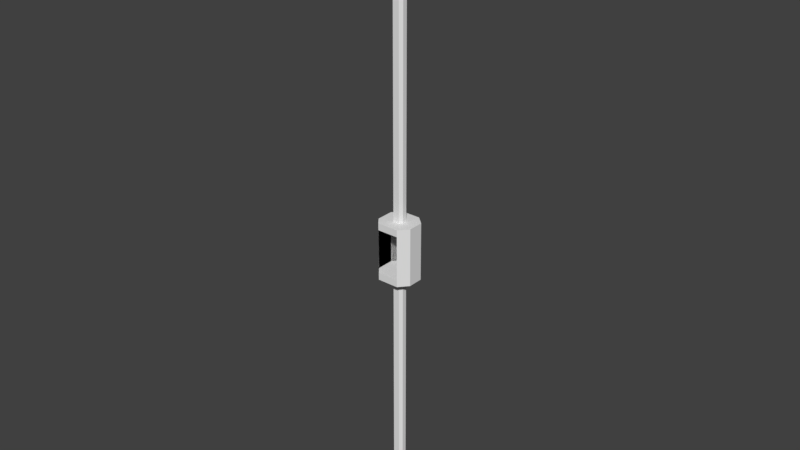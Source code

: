 # Source: HotelElevator.blend  (saved by Blender 2.77.0; exported with 4.5.12 LTS)
import bpy
from mathutils import Matrix  # noqa: F401  (used for matrix-valued properties, if any)

bpy.ops.wm.read_factory_settings(use_empty=True)
scene = bpy.context.scene
scene.name = 'Scene'

# ---- collections
col_collection_1 = bpy.data.collections.new('Collection 1'); scene.collection.children.link(col_collection_1)

# ---- materials (node trees are filled in below, after node groups)
mat_elevatorplatform = bpy.data.materials.new('ElevatorPlatform')
mat_elevatorplatform.alpha_threshold = 0.0
mat_elevatorplatform.use_transparent_shadow = False
mat_elevatorplatform.roughness = 0.5
mat_glass = bpy.data.materials.new('Glass')
mat_glass.alpha_threshold = 0.0
mat_glass.use_transparent_shadow = False
mat_glass.roughness = 0.5
mat_sheen = bpy.data.materials.new('Sheen')
mat_sheen.alpha_threshold = 0.0
mat_sheen.use_transparent_shadow = False
mat_sheen.roughness = 0.5

# ---- material node trees

# ---- world
world_world = bpy.data.worlds.new('World'); scene.world = world_world
world_world.color = (0.05088, 0.05088, 0.05088)
world_world.use_sun_shadow = False
world_world.sun_shadow_jitter_overblur = 0.0
world_world.cycles.sampling_method = 'MANUAL'

# ---- meshes
me_hotelelevator = bpy.data.meshes.new('HotelElevator')
me_hotelelevator.from_pydata([(16.78, 6.606, 6.903), (16.78, -8.028, 6.903), (-9.0, 14.2, 6.868), (8.313, 14.2, 6.892), (-11.47, -16.91, 6.903), (9.137, -16.91, 6.903), (-17.24, 6.606, 6.868), (-17.24, -9.883, 6.893), (16.78, 6.606, 0.3336), (16.78, -8.028, 0.3336), (-9.0, 14.2, 0.299), (8.313, 14.2, 0.3223), (-11.47, -16.91, 0.3336), (9.137, -16.91, 0.3336), (-17.24, 6.606, 0.2991), (-17.24, -9.883, 0.3233), (8.313, 14.2, 49.34), (9.137, -16.91, 49.35), (16.78, 6.606, 55.92), (16.78, -8.028, 55.92), (-9.0, 14.2, 55.88), (8.313, 14.2, 55.91), (-11.47, -16.91, 55.92), (9.137, -16.91, 55.92), (-17.24, 6.606, 55.88), (-17.24, -9.883, 55.91), (16.78, 6.606, 49.35), (16.78, -8.028, 49.35), (-9.0, 14.2, 49.31), (-11.47, -16.91, 49.35), (-17.24, 6.606, 49.31), (-17.24, -9.883, 49.34), (-9.0, 14.2, 6.892), (-9.0, 14.2, 49.34), (8.313, 14.2, 33.56), (8.313, 14.2, 17.25), (4.687, 1.096, 0.3336), (4.687, -3.294, 0.3336), (-3.046, 3.374, 0.299), (2.148, 3.373, 0.3223), (-3.788, -5.96, 0.3336), (2.395, -5.96, 0.3336), (-5.519, 1.096, 0.2991), (-5.519, -3.851, 0.3233), (4.687, 1.096, 55.92), (4.687, -3.294, 55.92), (-3.046, 3.374, 55.88), (2.148, 3.373, 55.91), (-3.788, -5.96, 55.92), (2.395, -5.96, 55.92), (-5.519, 1.096, 55.88), (-5.519, -3.851, 55.91), (4.687, 1.096, 346.3), (4.687, -3.294, 346.3), (-3.046, 3.374, 346.2), (2.148, 3.373, 346.3), (-3.788, -5.96, 346.3), (2.395, -5.96, 346.3), (-5.519, 1.096, 346.2), (-5.519, -3.851, 346.3), (4.687, 1.096, -242.4), (4.687, -3.294, -242.4), (-3.046, 3.374, -242.4), (2.148, 3.373, -242.4), (-3.788, -5.96, -242.4), (2.395, -5.96, -242.4), (-5.519, 1.096, -242.4), (-5.519, -3.851, -242.4), (8.313, 14.2, 45.5), (1.891, 14.2, 6.892), (-4.71, 14.2, 6.892), (-9.0, 14.2, 11.13), (-9.0, 14.2, 18.9), (-9.0, 14.2, 29.38), (-4.518, 14.2, 49.32), (2.371, 14.2, 49.33), (-5.875, 14.2, 38.41), (-2.672, 14.2, 41.71), (3.735, 14.2, 40.84), (4.997, 14.2, 37.15), (4.609, 14.2, 24.24), (6.259, 14.2, 11.33), (4.124, 14.2, 11.13), (-1.215, 14.2, 11.71), (-7.04, 14.2, 14.34), (-6.943, 14.2, 24.53), (-6.749, 14.2, 35.4), (-4.71, -16.91, 6.892), (8.313, 14.2, 6.892), (8.313, 14.2, 49.34), (-9.0, 14.2, 6.892), (-9.0, 14.2, 49.34), (8.313, 14.2, 33.56), (8.313, 14.2, 17.25), (8.313, 14.2, 45.5), (1.891, 14.2, 6.892), (-4.71, 14.2, 6.892), (-9.0, 14.2, 11.13), (-9.0, 14.2, 18.9), (-9.0, 14.2, 29.38), (-4.518, 14.2, 49.32), (2.371, 14.2, 49.33), (-5.875, 14.2, 38.41), (-2.672, 14.2, 41.71), (3.735, 14.2, 40.84), (4.997, 14.2, 37.15), (4.609, 14.2, 24.24), (6.259, 14.2, 11.33), (4.124, 14.2, 11.13), (-1.215, 14.2, 11.71), (-7.04, 14.2, 14.34), (-6.943, 14.2, 24.53), (-6.749, 14.2, 35.4), (-9.0, 14.2, 6.868), (-11.47, -16.91, 6.903), (-17.24, 6.606, 6.868), (-17.24, -9.883, 6.893), (-9.0, 14.2, 49.31), (-11.47, -16.91, 49.35), (-17.24, 6.606, 49.31), (-17.24, -9.883, 49.34)], [], [(13, 12, 15, 14, 10, 11, 8, 9), (5, 13, 9, 1), (2, 10, 14, 6), (4, 12, 13, 5, 87), (1, 9, 8, 0), (0, 8, 11, 3), (7, 15, 12, 4), (6, 14, 15, 7), (3, 11, 10, 2), (0, 26, 16, 68, 34, 35, 3), (5, 17, 27, 1), (1, 27, 26, 0), (23, 19, 18, 21, 20, 24, 25, 22), (33, 86, 73), (23, 17, 27, 19), (20, 33, 28, 30, 24), (22, 29, 17, 23), (19, 27, 26, 18), (18, 26, 16, 21), (25, 31, 29, 22), (24, 30, 31, 25), (21, 16, 74, 28, 33, 20), (16, 68, 78, 75), (87, 5, 1, 0, 3, 2, 6, 7, 4), (44, 47, 55, 52), (51, 48, 56, 59), (50, 51, 59, 58), (47, 46, 54, 55), (49, 45, 53, 57), (46, 50, 58, 54), (48, 49, 57, 56), (45, 44, 52, 53), (37, 41, 65, 61), (42, 38, 62, 66), (41, 40, 64, 65), (36, 37, 61, 60), (39, 36, 60, 63), (40, 43, 67, 64), (43, 42, 66, 67), (38, 39, 63, 62), (91, 99, 112), (68, 34, 79), (75, 77, 74), (72, 84, 71), (74, 75, 16, 26, 27, 17, 29, 31, 30, 28), (74, 76, 33), (73, 85, 72), (32, 71, 70), (70, 83, 69), (69, 82, 3), (3, 35, 81), (35, 34, 80), (89, 101, 104, 94), (94, 105, 92), (101, 100, 103), (98, 97, 110), (100, 91, 102), (99, 98, 111), (90, 96, 97), (96, 95, 109), (95, 88, 108), (88, 107, 93), (93, 106, 92), (28, 30, 6, 2), (31, 7, 6, 30), (29, 4, 7, 31), (117, 113, 115, 119), (120, 119, 115, 116), (118, 120, 116, 114)])
me_hotelelevator.polygons.foreach_set('material_index', [2, 2, 2, 2, 2, 2, 2, 2, 2, 1, 1, 1, 2, 1, 2, 2, 2, 2, 2, 2, 2, 2, 1, 0, 2, 2, 2, 2, 2, 2, 2, 2, 2, 2, 2, 2, 2, 2, 2, 2, 1, 1, 1, 1, 0, 1, 1, 1, 1, 1, 1, 1, 1, 1, 1, 1, 1, 1, 1, 1, 1, 1, 1, 1, 1, 1, 1, 1, 1])
_uv = me_hotelelevator.uv_layers.new(name='UVMap')
_uv.uv.foreach_set('vector', [0.7753, 0.9147, 0.1697, 0.9147, 0.0001352, 0.8114, 0.0001352, 0.5691, 0.2424, 0.4576, 0.7511, 0.4576, 0.9999, 0.5691, 0.9999, 0.7841, 1.182, 0.04853, 1.523, 0.04853, 1.523, 0.2545, 1.182, 0.2545, -0.1822, 0.2397, -0.523, 0.2396, -0.5226, 0.04853, -0.1817, 0.04868, 1.523, 1.072, 1.182, 1.072, 1.182, 0.5937, 1.523, 0.5937, 1.522, 0.9148, 1.182, 0.2545, 1.523, 0.2545, 1.523, 0.5937, 1.182, 0.5937, -0.1817, 0.8374, -0.5226, 0.8372, -0.5227, 0.6409, -0.1819, 0.6411, 0.5004, 0.431, 0.8413, 0.4308, 0.8413, 0.5937, 0.5004, 0.594, 0.5004, 0.04875, 0.8413, 0.04853, 0.8413, 0.4308, 0.5004, 0.431, -0.1819, 0.6411, -0.5227, 0.6409, -0.523, 0.2396, -0.1822, 0.2397, -0.5264, 14.43, -0.5264, 14.43, 0.645, 14.43, 0.645, 14.43, 0.645, 14.43, 0.645, 14.43, 0.645, 14.43, 0.5309, 14.43, 0.5309, 14.43, -0.5264, 14.43, -0.5264, 14.43, -0.5264, 14.43, -0.5264, 14.43, -0.5264, 14.43, -0.5264, 14.43, 0.7753, 0.0001356, 0.9999, 0.1307, 0.9999, 0.3457, 0.7511, 0.4572, 0.2424, 0.4573, 0.0001352, 0.3457, 0.0001358, 0.1034, 0.1697, 0.0001352, 0.645, 14.43, 0.645, 14.43, 0.645, 14.43, 0.8413, 0.04853, 1.182, 0.04853, 1.182, 0.2545, 0.8413, 0.2545, 0.1591, 0.2397, -0.1805, 0.2396, -0.1817, 0.2396, -0.1813, 0.04853, 0.1596, 0.04868, 1.182, 1.072, 0.8413, 1.072, 0.8413, 0.5937, 1.182, 0.5937, 0.8413, 0.2545, 1.182, 0.2545, 1.182, 0.5937, 0.8413, 0.5937, 0.1596, 0.8374, -0.1813, 0.8372, -0.1814, 0.6409, 0.1594, 0.6411, 0.5004, 0.2115, 0.1596, 0.2117, 0.1596, 0.04875, 0.5004, 0.04853, 0.5004, 0.5937, 0.1596, 0.594, 0.1596, 0.2117, 0.5004, 0.2115, 0.1594, 0.6411, -0.1814, 0.6409, -0.1816, 0.3435, -0.1817, 0.2396, -0.1805, 0.2396, 0.1591, 0.2397, 0.645, 14.43, 0.645, 14.43, 0.645, 14.43, 0.645, 14.43, 0.2447, 1.391, 1.033, 1.391, 1.468, 0.8853, 1.468, 0.05208, 0.9863, -0.3801, 0.0004731, -0.3803, -0.4689, 0.05208, -0.4689, 0.9909, -0.1404, 1.391, -1.646, -0.8225, -1.467, -0.8226, -1.467, 1.323, -1.646, 1.323, 0.1383, -0.8226, 0.2867, -0.8225, 0.2867, 1.323, 0.1383, 1.323, -0.2096, -0.8228, 0.1383, -0.8226, 0.1383, 1.323, -0.2096, 1.323, -1.467, -0.8226, -1.101, -0.8228, -1.101, 1.323, -1.467, 1.323, 0.2867, -0.8228, 0.4742, -0.8228, 0.4742, 1.323, 0.2867, 1.323, -1.101, -0.8228, -0.9276, -0.8228, -0.9276, 1.323, -1.101, 1.323, 1.218, 1.323, 0.783, 1.323, 0.783, -0.8228, 1.218, -0.8228, 0.4742, -0.8228, 0.783, -0.8228, 0.783, 1.323, 0.4742, 1.323, 1.902, 0.9706, 1.714, 0.9706, 1.714, -0.8228, 1.902, -0.8228, -0.2096, 0.9706, -0.3836, 0.9706, -0.3836, -0.8228, -0.2096, -0.8228, 2.211, -0.8228, 2.646, -0.8228, 2.646, 0.9706, 2.211, 0.9706, 2.211, 0.9706, 1.902, 0.9706, 1.902, -0.8228, 2.211, -0.8228, -0.7489, 0.9708, -0.9276, 0.9709, -0.9276, -0.8225, -0.7489, -0.8226, 1.714, 0.9709, 1.566, 0.9708, 1.566, -0.8226, 1.714, -0.8225, 1.566, 0.9708, 1.218, 0.9706, 1.218, -0.8228, 1.566, -0.8226, -0.3836, 0.9706, -0.7489, 0.9708, -0.7489, -0.8226, -0.3836, -0.8228, 0.645, 14.43, 0.645, 14.43, 0.645, 14.43, 0.645, 14.43, 0.645, 14.43, 0.645, 14.43, 0.645, 14.43, 0.645, 14.43, 0.645, 14.43, 0.645, 14.43, 0.645, 14.43, 0.645, 14.43, 0.2557, -0.3663, 0.6479, -0.3662, 0.9863, -0.3662, 1.468, 0.06604, 1.468, 0.8992, 1.033, 1.405, -0.1404, 1.405, -0.4689, 1.005, -0.4689, 0.06603, 0.0004737, -0.3664, 0.645, 14.43, 0.645, 14.43, 0.645, 14.43, 0.645, 14.43, 0.645, 14.43, 0.645, 14.43, 0.0, 0.0, 0.645, 14.43, 0.645, 14.43, 0.645, 14.43, 0.645, 14.43, 0.645, 14.43, 0.645, 14.43, 0.645, 14.43, 0.645, 14.43, 0.645, 14.43, 0.645, 14.43, 0.645, 14.43, 0.645, 14.43, 0.645, 14.43, 0.645, 14.43, 0.645, 14.43, 0.645, 14.43, 0.645, 14.43, 0.645, 14.43, 0.645, 14.43, 0.645, 14.43, 0.645, 14.43, 0.645, 14.43, 0.645, 14.43, 0.645, 14.43, 0.645, 14.43, 0.645, 14.43, 0.645, 14.43, 0.645, 14.43, 0.645, 14.43, 0.645, 14.43, 0.645, 14.43, 0.645, 14.43, 0.645, 14.43, 0.0, 0.0, 0.645, 14.43, 0.645, 14.43, 0.645, 14.43, 0.645, 14.43, 0.645, 14.43, 0.645, 14.43, 0.645, 14.43, 0.645, 14.43, 0.645, 14.43, 0.645, 14.43, 0.645, 14.43, 0.645, 14.43, 0.645, 14.43, 0.645, 14.43, 3.041, 14.43, 4.181, 14.43, 4.181, 14.43, 3.041, 14.43, 4.181, 14.43, 4.181, 14.43, 4.181, 14.43, 4.181, 14.43, 3.383, 14.43, 3.383, 14.43, 4.181, 14.43, 4.181, 14.43, 3.041, 14.43, 3.041, 14.43, 4.181, 14.43, 4.181, 14.43, 4.181, 14.43, 4.181, 14.43, 4.181, 14.43, 4.181, 14.43, 3.383, 14.43, 4.181, 14.43, 4.181, 14.43, 3.383, 14.43])
me_hotelelevator.materials.append(mat_elevatorplatform)
me_hotelelevator.materials.append(mat_glass)
me_hotelelevator.materials.append(mat_sheen)
me_hotelelevator.use_remesh_preserve_volume = False
me_hotelelevator.use_remesh_preserve_attributes = False
me_hotelelevator.use_mirror_vertex_groups = False
me_hotelelevator.update()

# ---- objects
ob_hotelelevator = bpy.data.objects.new('HotelElevator', me_hotelelevator)

# ---- transforms, parenting, visibility, modifiers, constraints
ob_hotelelevator.location = (0.0, 0.0, 0.0)
ob_hotelelevator.lineart.crease_threshold = 0.0

# ---- collection membership
col_collection_1.objects.link(ob_hotelelevator)

# ---- scene / render settings (as saved in the file)
scene.frame_start = 1; scene.frame_end = 250; scene.frame_set(1)
scene.render.engine = 'BLENDER_EEVEE_NEXT'
scene.render.resolution_percentage = 50
scene.render.dither_intensity = 0.0
scene.cycles.use_denoising = False
scene.cycles.samples = 128
scene.cycles.sampling_pattern = 'TABULATED_SOBOL'
scene.cycles.light_sampling_threshold = 0.0
scene.cycles.use_adaptive_sampling = False
scene.cycles.use_light_tree = False
scene.cycles.blur_glossy = 0.0
scene.cycles.sample_clamp_indirect = 0.0
scene.view_settings.view_transform = 'Standard'
bpy.context.view_layer.update()

# ---- added for rendering (the .blend has no active camera and no usable light): camera, sun
cam_auto = bpy.data.cameras.new('AutoCamera')
cam_auto.lens = 50.0
cam_auto.sensor_width = 36.0
cam_auto.clip_end = 9588.75
ob_auto_camera = bpy.data.objects.new('AutoCamera', cam_auto)
scene.collection.objects.link(ob_auto_camera)
ob_auto_camera.location = (546.137, -657.0, 489.018)
ob_auto_camera.rotation_euler = (1.09748, -7.21219e-08, 0.694738)
scene.camera = ob_auto_camera
light_auto_sun = bpy.data.lights.new('AutoSun', 'SUN')
light_auto_sun.energy = 3.0
light_auto_sun.angle = 0.0523599
ob_auto_sun = bpy.data.objects.new('AutoSun', light_auto_sun)
scene.collection.objects.link(ob_auto_sun)
ob_auto_sun.rotation_euler = (0.872665, 0.174533, 0.523599)
bpy.context.view_layer.update()
